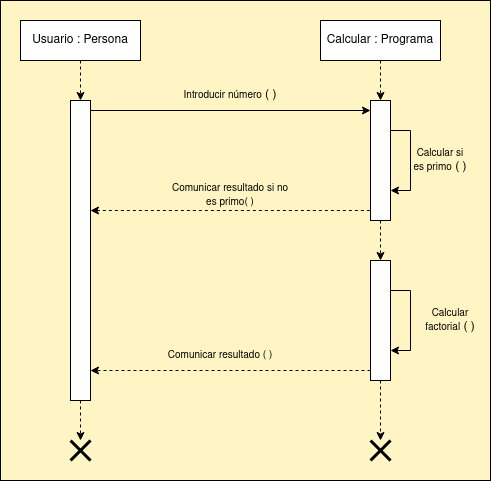

The diagram above was exported from draw.io. Its source (the exported page's mxGraphModel, read from the mxfile embedded in the PNG):
<mxGraphModel dx="1434" dy="746" grid="1" gridSize="10" guides="1" tooltips="1" connect="1" arrows="0" fold="1" page="1" pageScale="1" pageWidth="1169" pageHeight="827" background="#FFF4C3" math="0" shadow="0">
  <root>
    <mxCell id="0" />
    <mxCell id="1" parent="0" />
    <mxCell id="OzoSG0Pu-Z7uOkjksjxz-8" style="edgeStyle=orthogonalEdgeStyle;rounded=0;orthogonalLoop=1;jettySize=auto;html=1;exitX=0.5;exitY=1;exitDx=0;exitDy=0;dashed=1;" parent="1" source="OzoSG0Pu-Z7uOkjksjxz-1" target="OzoSG0Pu-Z7uOkjksjxz-3" edge="1">
      <mxGeometry relative="1" as="geometry" />
    </mxCell>
    <mxCell id="OzoSG0Pu-Z7uOkjksjxz-1" value="Usuario : Persona" style="rounded=0;whiteSpace=wrap;html=1;" parent="1" vertex="1">
      <mxGeometry x="120" y="120" width="120" height="40" as="geometry" />
    </mxCell>
    <mxCell id="OzoSG0Pu-Z7uOkjksjxz-9" style="edgeStyle=orthogonalEdgeStyle;rounded=0;orthogonalLoop=1;jettySize=auto;html=1;exitX=0.5;exitY=1;exitDx=0;exitDy=0;entryX=0.5;entryY=0;entryDx=0;entryDy=0;dashed=1;" parent="1" source="OzoSG0Pu-Z7uOkjksjxz-2" target="OzoSG0Pu-Z7uOkjksjxz-4" edge="1">
      <mxGeometry relative="1" as="geometry" />
    </mxCell>
    <mxCell id="OzoSG0Pu-Z7uOkjksjxz-2" value="Calcular : Programa" style="rounded=0;whiteSpace=wrap;html=1;" parent="1" vertex="1">
      <mxGeometry x="420" y="120" width="120" height="40" as="geometry" />
    </mxCell>
    <mxCell id="ZeQWAFRNg3F0iEA5SLW--16" style="edgeStyle=orthogonalEdgeStyle;rounded=0;orthogonalLoop=1;jettySize=auto;html=1;exitX=0.5;exitY=1;exitDx=0;exitDy=0;dashed=1;" edge="1" parent="1" source="OzoSG0Pu-Z7uOkjksjxz-3" target="OzoSG0Pu-Z7uOkjksjxz-16">
      <mxGeometry relative="1" as="geometry" />
    </mxCell>
    <mxCell id="OzoSG0Pu-Z7uOkjksjxz-3" value="" style="rounded=0;whiteSpace=wrap;html=1;" parent="1" vertex="1">
      <mxGeometry x="170" y="200" width="20" height="300" as="geometry" />
    </mxCell>
    <mxCell id="ZeQWAFRNg3F0iEA5SLW--8" style="edgeStyle=orthogonalEdgeStyle;rounded=0;orthogonalLoop=1;jettySize=auto;html=1;exitX=0.5;exitY=1;exitDx=0;exitDy=0;dashed=1;" edge="1" parent="1" source="OzoSG0Pu-Z7uOkjksjxz-4" target="ZeQWAFRNg3F0iEA5SLW--7">
      <mxGeometry relative="1" as="geometry" />
    </mxCell>
    <mxCell id="OzoSG0Pu-Z7uOkjksjxz-4" value="" style="rounded=0;whiteSpace=wrap;html=1;" parent="1" vertex="1">
      <mxGeometry x="470" y="200" width="20" height="120" as="geometry" />
    </mxCell>
    <mxCell id="OzoSG0Pu-Z7uOkjksjxz-10" value="&lt;font style=&quot;font-size: 10px;&quot;&gt;Introducir número&lt;/font&gt; ( )" style="text;html=1;align=center;verticalAlign=middle;whiteSpace=wrap;rounded=0;" parent="1" vertex="1">
      <mxGeometry x="280" y="180" width="100" height="30" as="geometry" />
    </mxCell>
    <mxCell id="OzoSG0Pu-Z7uOkjksjxz-12" style="edgeStyle=orthogonalEdgeStyle;rounded=0;orthogonalLoop=1;jettySize=auto;html=1;exitX=1;exitY=0.5;exitDx=0;exitDy=0;startArrow=classic;startFill=1;endArrow=none;endFill=0;dashed=1;" parent="1" edge="1">
      <mxGeometry relative="1" as="geometry">
        <mxPoint x="190" y="310" as="sourcePoint" />
        <mxPoint x="470" y="310" as="targetPoint" />
      </mxGeometry>
    </mxCell>
    <mxCell id="OzoSG0Pu-Z7uOkjksjxz-13" value="&lt;font style=&quot;font-size: 10px;&quot;&gt;Calcular si es primo&lt;/font&gt; ( )" style="text;html=1;align=center;verticalAlign=middle;whiteSpace=wrap;rounded=0;rotation=0;" parent="1" vertex="1">
      <mxGeometry x="510" y="245" width="60" height="30" as="geometry" />
    </mxCell>
    <mxCell id="OzoSG0Pu-Z7uOkjksjxz-14" value="&lt;font style=&quot;font-size: 10px;&quot;&gt;Comunicar resultado si no es primo( )&lt;/font&gt;" style="text;html=1;align=center;verticalAlign=middle;whiteSpace=wrap;rounded=0;" parent="1" vertex="1">
      <mxGeometry x="270" y="280" width="120" height="30" as="geometry" />
    </mxCell>
    <mxCell id="OzoSG0Pu-Z7uOkjksjxz-16" value="" style="shape=umlDestroy;whiteSpace=wrap;html=1;strokeWidth=3;targetShapes=umlLifeline;" parent="1" vertex="1">
      <mxGeometry x="170" y="540" width="20" height="20" as="geometry" />
    </mxCell>
    <mxCell id="OzoSG0Pu-Z7uOkjksjxz-19" value="" style="shape=umlDestroy;whiteSpace=wrap;html=1;strokeWidth=3;targetShapes=umlLifeline;" parent="1" vertex="1">
      <mxGeometry x="470" y="540" width="20" height="20" as="geometry" />
    </mxCell>
    <mxCell id="ZeQWAFRNg3F0iEA5SLW--3" style="edgeStyle=orthogonalEdgeStyle;rounded=0;orthogonalLoop=1;jettySize=auto;html=1;exitX=1;exitY=0.5;exitDx=0;exitDy=0;entryX=0;entryY=0.5;entryDx=0;entryDy=0;" edge="1" parent="1">
      <mxGeometry relative="1" as="geometry">
        <mxPoint x="190" y="210" as="sourcePoint" />
        <mxPoint x="470" y="210" as="targetPoint" />
      </mxGeometry>
    </mxCell>
    <mxCell id="ZeQWAFRNg3F0iEA5SLW--4" style="edgeStyle=orthogonalEdgeStyle;rounded=0;orthogonalLoop=1;jettySize=auto;html=1;exitX=1;exitY=0.25;exitDx=0;exitDy=0;entryX=1;entryY=0.75;entryDx=0;entryDy=0;" edge="1" parent="1" source="OzoSG0Pu-Z7uOkjksjxz-4" target="OzoSG0Pu-Z7uOkjksjxz-4">
      <mxGeometry relative="1" as="geometry" />
    </mxCell>
    <mxCell id="ZeQWAFRNg3F0iEA5SLW--5" value="&lt;font style=&quot;font-size: 10px;&quot;&gt;Calcular factorial&lt;/font&gt; ( )" style="text;html=1;align=center;verticalAlign=middle;whiteSpace=wrap;rounded=0;rotation=0;" vertex="1" parent="1">
      <mxGeometry x="520" y="405" width="60" height="30" as="geometry" />
    </mxCell>
    <mxCell id="ZeQWAFRNg3F0iEA5SLW--6" style="edgeStyle=orthogonalEdgeStyle;rounded=0;orthogonalLoop=1;jettySize=auto;html=1;exitX=1;exitY=0.25;exitDx=0;exitDy=0;entryX=1;entryY=0.75;entryDx=0;entryDy=0;" edge="1" source="ZeQWAFRNg3F0iEA5SLW--7" target="ZeQWAFRNg3F0iEA5SLW--7" parent="1">
      <mxGeometry relative="1" as="geometry" />
    </mxCell>
    <mxCell id="ZeQWAFRNg3F0iEA5SLW--12" style="edgeStyle=orthogonalEdgeStyle;rounded=0;orthogonalLoop=1;jettySize=auto;html=1;exitX=0.5;exitY=1;exitDx=0;exitDy=0;dashed=1;" edge="1" parent="1" source="ZeQWAFRNg3F0iEA5SLW--7" target="OzoSG0Pu-Z7uOkjksjxz-19">
      <mxGeometry relative="1" as="geometry" />
    </mxCell>
    <mxCell id="ZeQWAFRNg3F0iEA5SLW--7" value="" style="rounded=0;whiteSpace=wrap;html=1;" vertex="1" parent="1">
      <mxGeometry x="470" y="360" width="20" height="120" as="geometry" />
    </mxCell>
    <mxCell id="ZeQWAFRNg3F0iEA5SLW--14" style="edgeStyle=orthogonalEdgeStyle;rounded=0;orthogonalLoop=1;jettySize=auto;html=1;exitX=0;exitY=0.75;exitDx=0;exitDy=0;entryX=1;entryY=0.25;entryDx=0;entryDy=0;dashed=1;" edge="1" parent="1">
      <mxGeometry relative="1" as="geometry">
        <mxPoint x="470" y="470" as="sourcePoint" />
        <mxPoint x="190" y="470" as="targetPoint" />
      </mxGeometry>
    </mxCell>
    <mxCell id="ZeQWAFRNg3F0iEA5SLW--15" value="&lt;font style=&quot;font-size: 10px;&quot;&gt;Comunicar resultado ( )&lt;/font&gt;" style="text;html=1;align=center;verticalAlign=middle;whiteSpace=wrap;rounded=0;" vertex="1" parent="1">
      <mxGeometry x="260" y="440" width="120" height="30" as="geometry" />
    </mxCell>
    <mxCell id="ZeQWAFRNg3F0iEA5SLW--17" value="" style="rounded=0;whiteSpace=wrap;html=1;fillColor=none;" vertex="1" parent="1">
      <mxGeometry x="100" y="100" width="490" height="480" as="geometry" />
    </mxCell>
  </root>
</mxGraphModel>